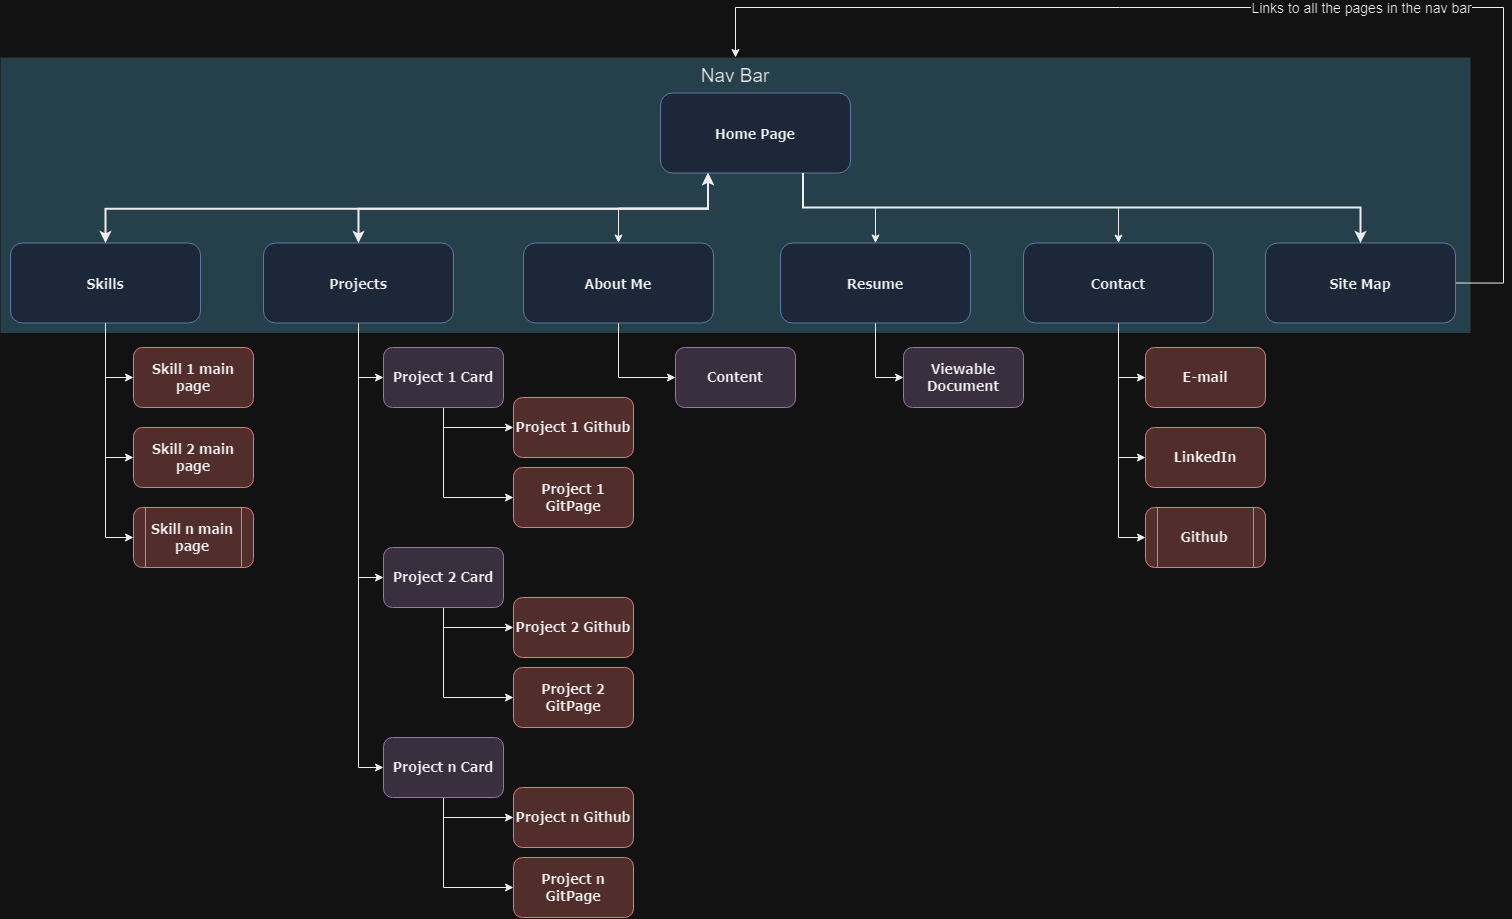

The diagram above was exported from draw.io. Its source (the exported page's mxGraphModel, read from the mxfile embedded in the PNG):
<mxGraphModel dx="1431" dy="1066" grid="1" gridSize="10" guides="1" tooltips="1" connect="1" arrows="1" fold="1" page="1" pageScale="1.5" pageWidth="1169" pageHeight="827" background="none" math="0" shadow="0">
  <root>
    <mxCell id="0" />
    <mxCell id="1" parent="0" />
    <mxCell id="122" value="Nav Bar" style="fillColor=#10739E;strokeColor=none;opacity=30;verticalAlign=top;fontSize=19;movable=1;resizable=1;rotatable=1;deletable=1;editable=1;locked=0;connectable=1;" parent="1" vertex="1">
      <mxGeometry x="97" y="150" width="1470" height="275.5" as="geometry" />
    </mxCell>
    <mxCell id="vX5TqxPlbHoUfKtW-G97-124" style="edgeStyle=orthogonalEdgeStyle;rounded=0;orthogonalLoop=1;jettySize=auto;html=1;startArrow=classic;startFill=1;exitX=0.25;exitY=1;exitDx=0;exitDy=0;" edge="1" parent="1" source="2" target="10">
      <mxGeometry relative="1" as="geometry" />
    </mxCell>
    <mxCell id="vX5TqxPlbHoUfKtW-G97-126" style="edgeStyle=orthogonalEdgeStyle;rounded=0;orthogonalLoop=1;jettySize=auto;html=1;exitX=0.75;exitY=1;exitDx=0;exitDy=0;" edge="1" parent="1" source="2" target="vX5TqxPlbHoUfKtW-G97-125">
      <mxGeometry relative="1" as="geometry">
        <mxPoint x="940" y="230" as="sourcePoint" />
        <Array as="points">
          <mxPoint x="899" y="300" />
          <mxPoint x="972" y="300" />
        </Array>
      </mxGeometry>
    </mxCell>
    <mxCell id="vX5TqxPlbHoUfKtW-G97-128" style="edgeStyle=orthogonalEdgeStyle;rounded=0;orthogonalLoop=1;jettySize=auto;html=1;exitX=0.75;exitY=1;exitDx=0;exitDy=0;" edge="1" parent="1" source="2" target="vX5TqxPlbHoUfKtW-G97-127">
      <mxGeometry relative="1" as="geometry">
        <mxPoint x="950" y="230" as="sourcePoint" />
        <Array as="points">
          <mxPoint x="899" y="300" />
          <mxPoint x="1215" y="300" />
        </Array>
      </mxGeometry>
    </mxCell>
    <mxCell id="2" value="Home Page" style="rounded=1;fillColor=#dae8fc;strokeColor=#6c8ebf;fontStyle=1;fontFamily=Tahoma;fontSize=14" parent="1" vertex="1">
      <mxGeometry x="757" y="185.5" width="190" height="80" as="geometry" />
    </mxCell>
    <mxCell id="vX5TqxPlbHoUfKtW-G97-175" style="edgeStyle=orthogonalEdgeStyle;rounded=0;orthogonalLoop=1;jettySize=auto;html=1;exitX=1;exitY=0.5;exitDx=0;exitDy=0;entryX=0.5;entryY=0;entryDx=0;entryDy=0;" edge="1" parent="1" source="4" target="122">
      <mxGeometry relative="1" as="geometry">
        <mxPoint x="1640" y="120" as="targetPoint" />
        <Array as="points">
          <mxPoint x="1600" y="376" />
          <mxPoint x="1600" y="100" />
          <mxPoint x="832" y="100" />
        </Array>
      </mxGeometry>
    </mxCell>
    <mxCell id="vX5TqxPlbHoUfKtW-G97-183" value="Links to all the pages in the nav bar" style="edgeLabel;html=1;align=center;verticalAlign=middle;resizable=0;points=[];fontSize=14;" vertex="1" connectable="0" parent="vX5TqxPlbHoUfKtW-G97-175">
      <mxGeometry x="-0.2737" y="5" relative="1" as="geometry">
        <mxPoint x="-52" y="-5" as="offset" />
      </mxGeometry>
    </mxCell>
    <mxCell id="4" value="Site Map" style="rounded=1;fillColor=#dae8fc;strokeColor=#6c8ebf;fontStyle=1;fontFamily=Tahoma;fontSize=14" parent="1" vertex="1">
      <mxGeometry x="1361.9999999999998" y="335.5" width="190" height="80" as="geometry" />
    </mxCell>
    <mxCell id="9" value="" style="edgeStyle=elbowEdgeStyle;elbow=vertical;strokeWidth=2;rounded=0;exitX=0.75;exitY=1;exitDx=0;exitDy=0;" parent="1" source="2" target="4" edge="1">
      <mxGeometry x="337" y="215.5" width="100" height="100" as="geometry">
        <mxPoint x="337" y="315.5" as="sourcePoint" />
        <mxPoint x="437" y="215.5" as="targetPoint" />
        <Array as="points">
          <mxPoint x="1170" y="300" />
        </Array>
      </mxGeometry>
    </mxCell>
    <mxCell id="vX5TqxPlbHoUfKtW-G97-182" style="edgeStyle=orthogonalEdgeStyle;rounded=0;orthogonalLoop=1;jettySize=auto;html=1;entryX=0;entryY=0.5;entryDx=0;entryDy=0;" edge="1" parent="1" source="10" target="vX5TqxPlbHoUfKtW-G97-181">
      <mxGeometry relative="1" as="geometry" />
    </mxCell>
    <mxCell id="10" value="About Me" style="rounded=1;fillColor=#dae8fc;strokeColor=#6c8ebf;fontStyle=1;fontFamily=Tahoma;fontSize=14" parent="1" vertex="1">
      <mxGeometry x="620" y="335.5" width="190" height="80" as="geometry" />
    </mxCell>
    <mxCell id="vX5TqxPlbHoUfKtW-G97-142" value="" style="edgeStyle=orthogonalEdgeStyle;rounded=0;orthogonalLoop=1;jettySize=auto;html=1;entryX=0;entryY=0.5;entryDx=0;entryDy=0;" edge="1" parent="1" source="12" target="vX5TqxPlbHoUfKtW-G97-141">
      <mxGeometry relative="1" as="geometry" />
    </mxCell>
    <mxCell id="vX5TqxPlbHoUfKtW-G97-166" style="edgeStyle=orthogonalEdgeStyle;rounded=0;orthogonalLoop=1;jettySize=auto;html=1;exitX=0.5;exitY=1;exitDx=0;exitDy=0;entryX=0;entryY=0.5;entryDx=0;entryDy=0;" edge="1" parent="1" source="12" target="vX5TqxPlbHoUfKtW-G97-163">
      <mxGeometry relative="1" as="geometry" />
    </mxCell>
    <mxCell id="vX5TqxPlbHoUfKtW-G97-172" style="edgeStyle=orthogonalEdgeStyle;rounded=0;orthogonalLoop=1;jettySize=auto;html=1;exitX=0.5;exitY=1;exitDx=0;exitDy=0;entryX=0;entryY=0.5;entryDx=0;entryDy=0;" edge="1" parent="1" source="12" target="vX5TqxPlbHoUfKtW-G97-169">
      <mxGeometry relative="1" as="geometry" />
    </mxCell>
    <mxCell id="12" value="Projects" style="rounded=1;fillColor=#dae8fc;strokeColor=#6c8ebf;fontStyle=1;fontFamily=Tahoma;fontSize=14" parent="1" vertex="1">
      <mxGeometry x="359.9999999999999" y="335.5" width="190" height="80" as="geometry" />
    </mxCell>
    <mxCell id="13" value="Skills" style="rounded=1;fillColor=#dae8fc;strokeColor=#6c8ebf;fontStyle=1;fontFamily=Tahoma;fontSize=14" parent="1" vertex="1">
      <mxGeometry x="107" y="335.5" width="190" height="80" as="geometry" />
    </mxCell>
    <mxCell id="59" value="" style="edgeStyle=elbowEdgeStyle;elbow=vertical;strokeWidth=2;rounded=0;startArrow=classic;startFill=1;exitX=0.25;exitY=1;exitDx=0;exitDy=0;" parent="1" source="2" target="12" edge="1">
      <mxGeometry x="347" y="225.5" width="100" height="100" as="geometry">
        <mxPoint x="861.9999999999999" y="275.5" as="sourcePoint" />
        <mxPoint x="1466.9999999999998" y="345.5" as="targetPoint" />
      </mxGeometry>
    </mxCell>
    <mxCell id="61" value="" style="edgeStyle=elbowEdgeStyle;elbow=vertical;strokeWidth=2;rounded=0;startArrow=classic;startFill=1;exitX=0.25;exitY=1;exitDx=0;exitDy=0;" parent="1" source="2" target="13" edge="1">
      <mxGeometry x="-23" y="135.5" width="100" height="100" as="geometry">
        <mxPoint x="-23" y="235.5" as="sourcePoint" />
        <mxPoint x="77" y="135.5" as="targetPoint" />
      </mxGeometry>
    </mxCell>
    <mxCell id="vX5TqxPlbHoUfKtW-G97-174" value="" style="edgeStyle=orthogonalEdgeStyle;rounded=0;orthogonalLoop=1;jettySize=auto;html=1;entryX=0;entryY=0.5;entryDx=0;entryDy=0;" edge="1" parent="1" source="vX5TqxPlbHoUfKtW-G97-125" target="vX5TqxPlbHoUfKtW-G97-173">
      <mxGeometry relative="1" as="geometry" />
    </mxCell>
    <mxCell id="vX5TqxPlbHoUfKtW-G97-125" value="Resume" style="rounded=1;fillColor=#dae8fc;strokeColor=#6c8ebf;fontStyle=1;fontFamily=Tahoma;fontSize=14" vertex="1" parent="1">
      <mxGeometry x="876.9999999999998" y="335.5" width="190" height="80" as="geometry" />
    </mxCell>
    <mxCell id="vX5TqxPlbHoUfKtW-G97-131" value="" style="edgeStyle=orthogonalEdgeStyle;rounded=0;orthogonalLoop=1;jettySize=auto;html=1;entryX=0;entryY=0.5;entryDx=0;entryDy=0;" edge="1" parent="1" source="vX5TqxPlbHoUfKtW-G97-127" target="vX5TqxPlbHoUfKtW-G97-130">
      <mxGeometry relative="1" as="geometry" />
    </mxCell>
    <mxCell id="vX5TqxPlbHoUfKtW-G97-133" value="" style="edgeStyle=orthogonalEdgeStyle;rounded=0;orthogonalLoop=1;jettySize=auto;html=1;entryX=0;entryY=0.5;entryDx=0;entryDy=0;" edge="1" parent="1" source="vX5TqxPlbHoUfKtW-G97-127" target="vX5TqxPlbHoUfKtW-G97-132">
      <mxGeometry relative="1" as="geometry" />
    </mxCell>
    <mxCell id="vX5TqxPlbHoUfKtW-G97-136" value="" style="edgeStyle=orthogonalEdgeStyle;rounded=0;orthogonalLoop=1;jettySize=auto;html=1;entryX=0;entryY=0.5;entryDx=0;entryDy=0;" edge="1" parent="1" source="vX5TqxPlbHoUfKtW-G97-127" target="vX5TqxPlbHoUfKtW-G97-135">
      <mxGeometry relative="1" as="geometry" />
    </mxCell>
    <mxCell id="vX5TqxPlbHoUfKtW-G97-127" value="Contact" style="rounded=1;fillColor=#dae8fc;strokeColor=#6c8ebf;fontStyle=1;fontFamily=Tahoma;fontSize=14" vertex="1" parent="1">
      <mxGeometry x="1119.9999999999998" y="335.5" width="190" height="80" as="geometry" />
    </mxCell>
    <mxCell id="vX5TqxPlbHoUfKtW-G97-130" value="Github" style="shape=process;whiteSpace=wrap;html=1;backgroundOutline=1;fontSize=14;fontFamily=Tahoma;fillColor=#f8cecc;strokeColor=#b85450;rounded=1;fontStyle=1;" vertex="1" parent="1">
      <mxGeometry x="1241.9999999999998" y="600" width="120" height="60" as="geometry" />
    </mxCell>
    <mxCell id="vX5TqxPlbHoUfKtW-G97-132" value="LinkedIn" style="whiteSpace=wrap;html=1;fontSize=14;fontFamily=Tahoma;fillColor=#f8cecc;strokeColor=#b85450;rounded=1;fontStyle=1;" vertex="1" parent="1">
      <mxGeometry x="1241.9999999999998" y="520" width="120" height="60" as="geometry" />
    </mxCell>
    <mxCell id="vX5TqxPlbHoUfKtW-G97-135" value="E-mail" style="whiteSpace=wrap;html=1;fontSize=14;fontFamily=Tahoma;fillColor=#f8cecc;strokeColor=#b85450;rounded=1;fontStyle=1;" vertex="1" parent="1">
      <mxGeometry x="1241.9999999999998" y="440" width="120" height="60" as="geometry" />
    </mxCell>
    <mxCell id="vX5TqxPlbHoUfKtW-G97-158" value="" style="edgeStyle=orthogonalEdgeStyle;rounded=0;orthogonalLoop=1;jettySize=auto;html=1;exitX=0.5;exitY=1;exitDx=0;exitDy=0;" edge="1" parent="1" source="vX5TqxPlbHoUfKtW-G97-141" target="vX5TqxPlbHoUfKtW-G97-157">
      <mxGeometry relative="1" as="geometry" />
    </mxCell>
    <mxCell id="vX5TqxPlbHoUfKtW-G97-160" value="" style="edgeStyle=orthogonalEdgeStyle;rounded=0;orthogonalLoop=1;jettySize=auto;html=1;exitX=0.5;exitY=1;exitDx=0;exitDy=0;entryX=0;entryY=0.5;entryDx=0;entryDy=0;" edge="1" parent="1" source="vX5TqxPlbHoUfKtW-G97-141" target="vX5TqxPlbHoUfKtW-G97-159">
      <mxGeometry relative="1" as="geometry">
        <Array as="points">
          <mxPoint x="540" y="590" />
        </Array>
      </mxGeometry>
    </mxCell>
    <mxCell id="vX5TqxPlbHoUfKtW-G97-141" value="Project 1 Card" style="whiteSpace=wrap;html=1;fontSize=14;fontFamily=Tahoma;fillColor=#e1d5e7;strokeColor=#9673a6;rounded=1;fontStyle=1;" vertex="1" parent="1">
      <mxGeometry x="479.9999999999999" y="440" width="120" height="60" as="geometry" />
    </mxCell>
    <mxCell id="vX5TqxPlbHoUfKtW-G97-151" value="" style="edgeStyle=orthogonalEdgeStyle;rounded=0;orthogonalLoop=1;jettySize=auto;html=1;entryX=0;entryY=0.5;entryDx=0;entryDy=0;" edge="1" parent="1" target="vX5TqxPlbHoUfKtW-G97-154" source="13">
      <mxGeometry relative="1" as="geometry">
        <mxPoint x="170" y="470" as="sourcePoint" />
      </mxGeometry>
    </mxCell>
    <mxCell id="vX5TqxPlbHoUfKtW-G97-152" value="" style="edgeStyle=orthogonalEdgeStyle;rounded=0;orthogonalLoop=1;jettySize=auto;html=1;entryX=0;entryY=0.5;entryDx=0;entryDy=0;" edge="1" parent="1" target="vX5TqxPlbHoUfKtW-G97-155" source="13">
      <mxGeometry relative="1" as="geometry">
        <mxPoint x="170" y="470" as="sourcePoint" />
      </mxGeometry>
    </mxCell>
    <mxCell id="vX5TqxPlbHoUfKtW-G97-153" value="" style="edgeStyle=orthogonalEdgeStyle;rounded=0;orthogonalLoop=1;jettySize=auto;html=1;entryX=0;entryY=0.5;entryDx=0;entryDy=0;" edge="1" parent="1" target="vX5TqxPlbHoUfKtW-G97-156" source="13">
      <mxGeometry relative="1" as="geometry">
        <mxPoint x="170" y="470" as="sourcePoint" />
      </mxGeometry>
    </mxCell>
    <mxCell id="vX5TqxPlbHoUfKtW-G97-154" value="Skill n main page" style="shape=process;whiteSpace=wrap;html=1;backgroundOutline=1;fontSize=14;fontFamily=Tahoma;fillColor=#f8cecc;strokeColor=#b85450;rounded=1;fontStyle=1;" vertex="1" parent="1">
      <mxGeometry x="229.99999999999977" y="600" width="120" height="60" as="geometry" />
    </mxCell>
    <mxCell id="vX5TqxPlbHoUfKtW-G97-155" value="Skill 2 main page" style="whiteSpace=wrap;html=1;fontSize=14;fontFamily=Tahoma;fillColor=#f8cecc;strokeColor=#b85450;rounded=1;fontStyle=1;" vertex="1" parent="1">
      <mxGeometry x="229.99999999999977" y="520" width="120" height="60" as="geometry" />
    </mxCell>
    <mxCell id="vX5TqxPlbHoUfKtW-G97-156" value="Skill 1 main page" style="whiteSpace=wrap;html=1;fontSize=14;fontFamily=Tahoma;fillColor=#f8cecc;strokeColor=#b85450;rounded=1;fontStyle=1;" vertex="1" parent="1">
      <mxGeometry x="229.99999999999977" y="440" width="120" height="60" as="geometry" />
    </mxCell>
    <mxCell id="vX5TqxPlbHoUfKtW-G97-157" value="Project 1 Github" style="whiteSpace=wrap;html=1;fontSize=14;fontFamily=Tahoma;fillColor=#f8cecc;strokeColor=#b85450;rounded=1;fontStyle=1;" vertex="1" parent="1">
      <mxGeometry x="609.9999999999999" y="490" width="120" height="60" as="geometry" />
    </mxCell>
    <mxCell id="vX5TqxPlbHoUfKtW-G97-159" value="Project 1 GitPage" style="whiteSpace=wrap;html=1;fontSize=14;fontFamily=Tahoma;fillColor=#f8cecc;strokeColor=#b85450;rounded=1;fontStyle=1;" vertex="1" parent="1">
      <mxGeometry x="609.9999999999999" y="560" width="120" height="60" as="geometry" />
    </mxCell>
    <mxCell id="vX5TqxPlbHoUfKtW-G97-161" value="" style="edgeStyle=orthogonalEdgeStyle;rounded=0;orthogonalLoop=1;jettySize=auto;html=1;exitX=0.5;exitY=1;exitDx=0;exitDy=0;" edge="1" parent="1" source="vX5TqxPlbHoUfKtW-G97-163" target="vX5TqxPlbHoUfKtW-G97-164">
      <mxGeometry relative="1" as="geometry" />
    </mxCell>
    <mxCell id="vX5TqxPlbHoUfKtW-G97-162" value="" style="edgeStyle=orthogonalEdgeStyle;rounded=0;orthogonalLoop=1;jettySize=auto;html=1;exitX=0.5;exitY=1;exitDx=0;exitDy=0;entryX=0;entryY=0.5;entryDx=0;entryDy=0;" edge="1" parent="1" source="vX5TqxPlbHoUfKtW-G97-163" target="vX5TqxPlbHoUfKtW-G97-165">
      <mxGeometry relative="1" as="geometry">
        <Array as="points">
          <mxPoint x="540" y="790" />
        </Array>
      </mxGeometry>
    </mxCell>
    <mxCell id="vX5TqxPlbHoUfKtW-G97-163" value="Project 2 Card" style="whiteSpace=wrap;html=1;fontSize=14;fontFamily=Tahoma;fillColor=#e1d5e7;strokeColor=#9673a6;rounded=1;fontStyle=1;" vertex="1" parent="1">
      <mxGeometry x="479.9999999999999" y="640" width="120" height="60" as="geometry" />
    </mxCell>
    <mxCell id="vX5TqxPlbHoUfKtW-G97-164" value="Project 2 Github" style="whiteSpace=wrap;html=1;fontSize=14;fontFamily=Tahoma;fillColor=#f8cecc;strokeColor=#b85450;rounded=1;fontStyle=1;" vertex="1" parent="1">
      <mxGeometry x="609.9999999999999" y="690" width="120" height="60" as="geometry" />
    </mxCell>
    <mxCell id="vX5TqxPlbHoUfKtW-G97-165" value="Project 2 GitPage" style="whiteSpace=wrap;html=1;fontSize=14;fontFamily=Tahoma;fillColor=#f8cecc;strokeColor=#b85450;rounded=1;fontStyle=1;" vertex="1" parent="1">
      <mxGeometry x="609.9999999999999" y="760" width="120" height="60" as="geometry" />
    </mxCell>
    <mxCell id="vX5TqxPlbHoUfKtW-G97-167" value="" style="edgeStyle=orthogonalEdgeStyle;rounded=0;orthogonalLoop=1;jettySize=auto;html=1;exitX=0.5;exitY=1;exitDx=0;exitDy=0;" edge="1" parent="1" source="vX5TqxPlbHoUfKtW-G97-169" target="vX5TqxPlbHoUfKtW-G97-170">
      <mxGeometry relative="1" as="geometry" />
    </mxCell>
    <mxCell id="vX5TqxPlbHoUfKtW-G97-168" value="" style="edgeStyle=orthogonalEdgeStyle;rounded=0;orthogonalLoop=1;jettySize=auto;html=1;exitX=0.5;exitY=1;exitDx=0;exitDy=0;entryX=0;entryY=0.5;entryDx=0;entryDy=0;" edge="1" parent="1" source="vX5TqxPlbHoUfKtW-G97-169" target="vX5TqxPlbHoUfKtW-G97-171">
      <mxGeometry relative="1" as="geometry">
        <Array as="points">
          <mxPoint x="540" y="980" />
        </Array>
      </mxGeometry>
    </mxCell>
    <mxCell id="vX5TqxPlbHoUfKtW-G97-169" value="Project n Card" style="whiteSpace=wrap;html=1;fontSize=14;fontFamily=Tahoma;fillColor=#e1d5e7;strokeColor=#9673a6;rounded=1;fontStyle=1;" vertex="1" parent="1">
      <mxGeometry x="479.9999999999999" y="830" width="120" height="60" as="geometry" />
    </mxCell>
    <mxCell id="vX5TqxPlbHoUfKtW-G97-170" value="Project n Github" style="whiteSpace=wrap;html=1;fontSize=14;fontFamily=Tahoma;fillColor=#f8cecc;strokeColor=#b85450;rounded=1;fontStyle=1;" vertex="1" parent="1">
      <mxGeometry x="609.9999999999999" y="880" width="120" height="60" as="geometry" />
    </mxCell>
    <mxCell id="vX5TqxPlbHoUfKtW-G97-171" value="Project n GitPage" style="whiteSpace=wrap;html=1;fontSize=14;fontFamily=Tahoma;fillColor=#f8cecc;strokeColor=#b85450;rounded=1;fontStyle=1;" vertex="1" parent="1">
      <mxGeometry x="609.9999999999999" y="950" width="120" height="60" as="geometry" />
    </mxCell>
    <mxCell id="vX5TqxPlbHoUfKtW-G97-173" value="Viewable Document" style="whiteSpace=wrap;html=1;fontSize=14;fontFamily=Tahoma;fillColor=#e1d5e7;strokeColor=#9673a6;rounded=1;fontStyle=1;" vertex="1" parent="1">
      <mxGeometry x="999.9999999999998" y="440" width="120" height="60" as="geometry" />
    </mxCell>
    <mxCell id="vX5TqxPlbHoUfKtW-G97-181" value="Content" style="whiteSpace=wrap;html=1;fontSize=14;fontFamily=Tahoma;fillColor=#e1d5e7;strokeColor=#9673a6;rounded=1;fontStyle=1;" vertex="1" parent="1">
      <mxGeometry x="771.9999999999998" y="440" width="120" height="60" as="geometry" />
    </mxCell>
  </root>
</mxGraphModel>